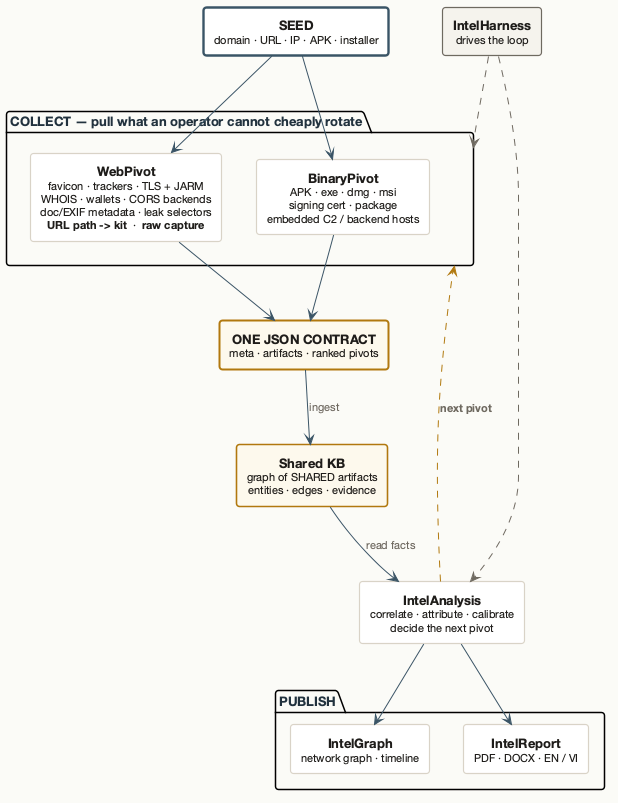

The diagram above was rendered by PlantUML. Its source (embedded in the PNG):
@startuml
' THE SKILL CHAIN — what each skill is for, and the one contract that makes them chain.
' Re-render:  plantuml -tsvg -tpng docs/diagrams/*.puml
' Conventions: styling is by STEREOTYPE (see _theme.puml) because inline `#fff;line:…` does not
' parse in this PlantUML build; formatting tags are per-LINE, because a tag opened before a \n
' leaks its closing tag into the rendered label.
!include _theme.puml

rectangle "**SEED**\n<size:11>domain · URL · IP · APK · installer</size>" as SEED <<seed>>

package "COLLECT — pull what an operator cannot cheaply rotate" as COL {
  rectangle "**WebPivot**\n<size:11>favicon · trackers · TLS + JARM</size>\n<size:11>WHOIS · wallets · CORS backends</size>\n<size:11>doc/EXIF metadata · leak selectors</size>\n<size:11>**URL path -> kit**  ·  **raw capture**</size>" as WP
  rectangle "**BinaryPivot**\n<size:11>APK · exe · dmg · msi</size>\n<size:11>signing cert · package</size>\n<size:11>embedded C2 / backend hosts</size>" as BP
}

rectangle "**ONE JSON CONTRACT**\n<size:11>meta · artifacts · ranked pivots</size>" as CONTRACT <<contract>>

rectangle "**Shared KB**\n<size:11>graph of SHARED artifacts</size>\n<size:11>entities · edges · evidence</size>" as KB <<store>>

rectangle "**IntelAnalysis**\n<size:11>correlate · attribute · calibrate</size>\n<size:11>decide the next pivot</size>" as IA

package "PUBLISH" as PUB {
  rectangle "**IntelGraph**\n<size:11>network graph · timeline</size>" as IG
  rectangle "**IntelReport**\n<size:11>PDF · DOCX · EN / VI</size>" as IR
}

rectangle "**IntelHarness**\n<size:11>drives the loop</size>" as IH <<driver>>

SEED --> WP
SEED --> BP
WP --> CONTRACT
BP --> CONTRACT
CONTRACT --> KB : ingest
KB --> IA : read facts
IA --> IG
IA --> IR
IA -[#B0790F,dashed]-> COL : <b>next pivot</b>
IH -[#6F6A61,dashed]-> COL
IH -[#6F6A61,dashed]-> IA
@enduml